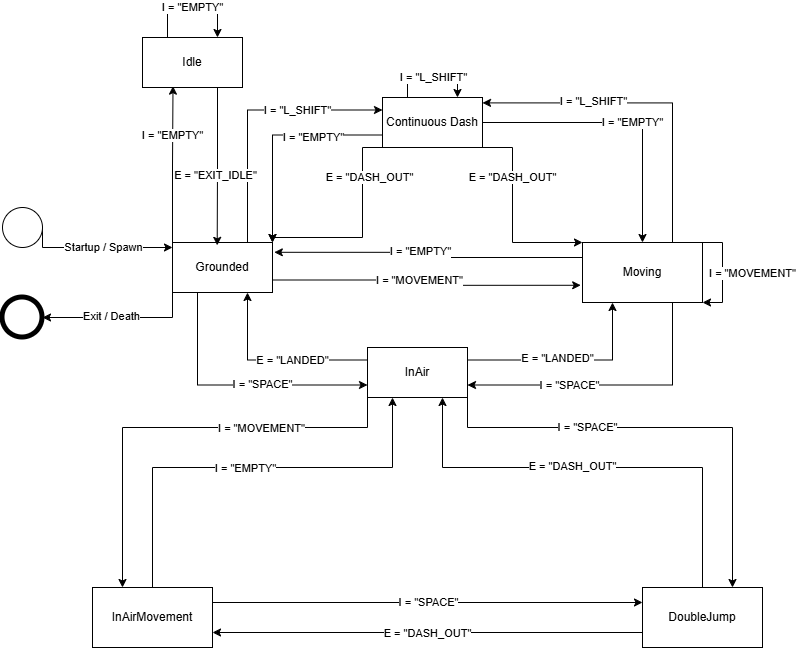

The diagram above was exported from draw.io. Its source (the exported page's mxGraphModel, read from the mxfile embedded in the PNG):
<mxGraphModel dx="1188" dy="708" grid="1" gridSize="10" guides="1" tooltips="1" connect="1" arrows="1" fold="1" page="1" pageScale="1" pageWidth="850" pageHeight="1100" background="#ffffff" math="0" shadow="0">
  <root>
    <mxCell id="0" />
    <mxCell id="1" parent="0" />
    <mxCell id="R3QK3ztHBg4-m6NbfISz-8" style="edgeStyle=orthogonalEdgeStyle;rounded=0;orthogonalLoop=1;jettySize=auto;html=1;exitX=0;exitY=1;exitDx=0;exitDy=0;entryX=1;entryY=0.5;entryDx=0;entryDy=0;" parent="1" source="R3QK3ztHBg4-m6NbfISz-2" target="R3QK3ztHBg4-m6NbfISz-4" edge="1">
      <mxGeometry relative="1" as="geometry">
        <Array as="points">
          <mxPoint x="180" y="330" />
        </Array>
      </mxGeometry>
    </mxCell>
    <mxCell id="R3QK3ztHBg4-m6NbfISz-9" value="Exit / Death" style="edgeLabel;html=1;align=center;verticalAlign=middle;resizable=0;points=[];" parent="R3QK3ztHBg4-m6NbfISz-8" connectable="0" vertex="1">
      <mxGeometry x="0.1167" y="-1" relative="1" as="geometry">
        <mxPoint as="offset" />
      </mxGeometry>
    </mxCell>
    <mxCell id="R3QK3ztHBg4-m6NbfISz-13" style="edgeStyle=orthogonalEdgeStyle;rounded=0;orthogonalLoop=1;jettySize=auto;html=1;exitX=0.75;exitY=0;exitDx=0;exitDy=0;entryX=0;entryY=0.25;entryDx=0;entryDy=0;" parent="1" source="R3QK3ztHBg4-m6NbfISz-2" target="R3QK3ztHBg4-m6NbfISz-11" edge="1">
      <mxGeometry relative="1" as="geometry" />
    </mxCell>
    <mxCell id="R3QK3ztHBg4-m6NbfISz-15" value="I = &quot;L_SHIFT&quot;" style="edgeLabel;html=1;align=center;verticalAlign=middle;resizable=0;points=[];" parent="R3QK3ztHBg4-m6NbfISz-13" connectable="0" vertex="1">
      <mxGeometry x="0.2544" relative="1" as="geometry">
        <mxPoint x="15" as="offset" />
      </mxGeometry>
    </mxCell>
    <mxCell id="R3QK3ztHBg4-m6NbfISz-18" style="edgeStyle=orthogonalEdgeStyle;rounded=0;orthogonalLoop=1;jettySize=auto;html=1;exitX=0.25;exitY=1;exitDx=0;exitDy=0;entryX=0;entryY=0.75;entryDx=0;entryDy=0;" parent="1" source="R3QK3ztHBg4-m6NbfISz-2" target="R3QK3ztHBg4-m6NbfISz-17" edge="1">
      <mxGeometry relative="1" as="geometry" />
    </mxCell>
    <mxCell id="R3QK3ztHBg4-m6NbfISz-20" value="&lt;div&gt;I = &quot;SPACE&quot;&lt;/div&gt;" style="edgeLabel;html=1;align=center;verticalAlign=middle;resizable=0;points=[];" parent="R3QK3ztHBg4-m6NbfISz-18" connectable="0" vertex="1">
      <mxGeometry x="-0.0282" y="1" relative="1" as="geometry">
        <mxPoint x="30" as="offset" />
      </mxGeometry>
    </mxCell>
    <mxCell id="R3QK3ztHBg4-m6NbfISz-55" style="edgeStyle=orthogonalEdgeStyle;rounded=0;orthogonalLoop=1;jettySize=auto;html=1;exitX=0;exitY=0;exitDx=0;exitDy=0;entryX=0.305;entryY=0.973;entryDx=0;entryDy=0;entryPerimeter=0;" parent="1" source="R3QK3ztHBg4-m6NbfISz-2" target="R3QK3ztHBg4-m6NbfISz-56" edge="1">
      <mxGeometry relative="1" as="geometry">
        <mxPoint x="205" y="100" as="targetPoint" />
      </mxGeometry>
    </mxCell>
    <mxCell id="R3QK3ztHBg4-m6NbfISz-57" value="I = &quot;EMPTY&quot;" style="edgeLabel;html=1;align=center;verticalAlign=middle;resizable=0;points=[];" parent="R3QK3ztHBg4-m6NbfISz-55" connectable="0" vertex="1">
      <mxGeometry x="0.3685" y="1" relative="1" as="geometry">
        <mxPoint as="offset" />
      </mxGeometry>
    </mxCell>
    <mxCell id="R3QK3ztHBg4-m6NbfISz-2" value="&lt;div&gt;Grounded&lt;/div&gt;" style="html=1;dashed=0;whiteSpace=wrap;" parent="1" vertex="1">
      <mxGeometry x="180" y="255" width="100" height="50" as="geometry" />
    </mxCell>
    <mxCell id="R3QK3ztHBg4-m6NbfISz-5" style="edgeStyle=orthogonalEdgeStyle;rounded=0;orthogonalLoop=1;jettySize=auto;html=1;exitX=1;exitY=0.5;exitDx=0;exitDy=0;" parent="1" source="R3QK3ztHBg4-m6NbfISz-3" edge="1">
      <mxGeometry relative="1" as="geometry">
        <Array as="points">
          <mxPoint x="50" y="260" />
        </Array>
        <mxPoint x="180" y="260" as="targetPoint" />
      </mxGeometry>
    </mxCell>
    <mxCell id="R3QK3ztHBg4-m6NbfISz-10" value="Startup / Spawn" style="edgeLabel;html=1;align=center;verticalAlign=middle;resizable=0;points=[];" parent="R3QK3ztHBg4-m6NbfISz-5" connectable="0" vertex="1">
      <mxGeometry x="-0.4967" relative="1" as="geometry">
        <mxPoint x="43" as="offset" />
      </mxGeometry>
    </mxCell>
    <mxCell id="R3QK3ztHBg4-m6NbfISz-3" value="" style="shape=ellipse;html=1;dashed=0;whiteSpace=wrap;aspect=fixed;perimeter=ellipsePerimeter;" parent="1" vertex="1">
      <mxGeometry x="10" y="220" width="40" height="40" as="geometry" />
    </mxCell>
    <mxCell id="R3QK3ztHBg4-m6NbfISz-4" value="" style="shape=ellipse;html=1;dashed=0;whiteSpace=wrap;aspect=fixed;strokeWidth=5;perimeter=ellipsePerimeter;" parent="1" vertex="1">
      <mxGeometry x="10" y="310" width="40" height="40" as="geometry" />
    </mxCell>
    <mxCell id="R3QK3ztHBg4-m6NbfISz-14" style="edgeStyle=orthogonalEdgeStyle;rounded=0;orthogonalLoop=1;jettySize=auto;html=1;exitX=0;exitY=0.75;exitDx=0;exitDy=0;entryX=1;entryY=0;entryDx=0;entryDy=0;" parent="1" source="R3QK3ztHBg4-m6NbfISz-11" target="R3QK3ztHBg4-m6NbfISz-2" edge="1">
      <mxGeometry relative="1" as="geometry" />
    </mxCell>
    <mxCell id="R3QK3ztHBg4-m6NbfISz-16" value="I = &quot;EMPTY&quot;" style="edgeLabel;html=1;align=center;verticalAlign=middle;resizable=0;points=[];" parent="R3QK3ztHBg4-m6NbfISz-14" connectable="0" vertex="1">
      <mxGeometry x="0.0349" y="-1" relative="1" as="geometry">
        <mxPoint x="42" as="offset" />
      </mxGeometry>
    </mxCell>
    <mxCell id="R3QK3ztHBg4-m6NbfISz-37" style="edgeStyle=orthogonalEdgeStyle;rounded=0;orthogonalLoop=1;jettySize=auto;html=1;exitX=1;exitY=1;exitDx=0;exitDy=0;entryX=0;entryY=0;entryDx=0;entryDy=0;" parent="1" source="R3QK3ztHBg4-m6NbfISz-11" target="R3QK3ztHBg4-m6NbfISz-24" edge="1">
      <mxGeometry relative="1" as="geometry">
        <Array as="points">
          <mxPoint x="520" y="160" />
          <mxPoint x="520" y="255" />
        </Array>
      </mxGeometry>
    </mxCell>
    <mxCell id="R3QK3ztHBg4-m6NbfISz-39" value="E = &quot;DASH_OUT&quot;" style="edgeLabel;html=1;align=center;verticalAlign=middle;resizable=0;points=[];" parent="R3QK3ztHBg4-m6NbfISz-37" connectable="0" vertex="1">
      <mxGeometry x="-0.4273" relative="1" as="geometry">
        <mxPoint y="4" as="offset" />
      </mxGeometry>
    </mxCell>
    <mxCell id="R3QK3ztHBg4-m6NbfISz-67" style="edgeStyle=orthogonalEdgeStyle;rounded=0;orthogonalLoop=1;jettySize=auto;html=1;exitX=0.25;exitY=1;exitDx=0;exitDy=0;entryX=1;entryY=0;entryDx=0;entryDy=0;" parent="1" source="R3QK3ztHBg4-m6NbfISz-11" target="R3QK3ztHBg4-m6NbfISz-2" edge="1">
      <mxGeometry relative="1" as="geometry">
        <Array as="points">
          <mxPoint x="370" y="160" />
          <mxPoint x="370" y="250" />
          <mxPoint x="280" y="250" />
        </Array>
      </mxGeometry>
    </mxCell>
    <mxCell id="R3QK3ztHBg4-m6NbfISz-68" value="E = &quot;DASH_OUT&quot;" style="edgeLabel;html=1;align=center;verticalAlign=middle;resizable=0;points=[];" parent="R3QK3ztHBg4-m6NbfISz-67" connectable="0" vertex="1">
      <mxGeometry x="-0.6907" y="1" relative="1" as="geometry">
        <mxPoint x="-3" y="29" as="offset" />
      </mxGeometry>
    </mxCell>
    <mxCell id="R3QK3ztHBg4-m6NbfISz-11" value="Continuous Dash" style="html=1;dashed=0;whiteSpace=wrap;" parent="1" vertex="1">
      <mxGeometry x="390" y="110" width="100" height="50" as="geometry" />
    </mxCell>
    <mxCell id="R3QK3ztHBg4-m6NbfISz-19" style="edgeStyle=orthogonalEdgeStyle;rounded=0;orthogonalLoop=1;jettySize=auto;html=1;exitX=0;exitY=0.25;exitDx=0;exitDy=0;entryX=0.75;entryY=1;entryDx=0;entryDy=0;" parent="1" source="R3QK3ztHBg4-m6NbfISz-17" target="R3QK3ztHBg4-m6NbfISz-2" edge="1">
      <mxGeometry relative="1" as="geometry" />
    </mxCell>
    <mxCell id="R3QK3ztHBg4-m6NbfISz-21" value="E = &quot;LANDED&quot;" style="edgeLabel;html=1;align=center;verticalAlign=middle;resizable=0;points=[];" parent="R3QK3ztHBg4-m6NbfISz-19" connectable="0" vertex="1">
      <mxGeometry x="-0.0262" relative="1" as="geometry">
        <mxPoint x="16" as="offset" />
      </mxGeometry>
    </mxCell>
    <mxCell id="R3QK3ztHBg4-m6NbfISz-38" style="edgeStyle=orthogonalEdgeStyle;rounded=0;orthogonalLoop=1;jettySize=auto;html=1;exitX=1;exitY=0.25;exitDx=0;exitDy=0;entryX=0.25;entryY=1;entryDx=0;entryDy=0;" parent="1" source="R3QK3ztHBg4-m6NbfISz-17" target="R3QK3ztHBg4-m6NbfISz-24" edge="1">
      <mxGeometry relative="1" as="geometry" />
    </mxCell>
    <mxCell id="R3QK3ztHBg4-m6NbfISz-40" value="E = &quot;LANDED&quot;" style="edgeLabel;html=1;align=center;verticalAlign=middle;resizable=0;points=[];" parent="R3QK3ztHBg4-m6NbfISz-38" connectable="0" vertex="1">
      <mxGeometry x="-0.1113" y="2" relative="1" as="geometry">
        <mxPoint as="offset" />
      </mxGeometry>
    </mxCell>
    <mxCell id="R3QK3ztHBg4-m6NbfISz-42" value="" style="edgeStyle=orthogonalEdgeStyle;rounded=0;orthogonalLoop=1;jettySize=auto;html=1;exitX=0;exitY=1;exitDx=0;exitDy=0;entryX=0.25;entryY=0;entryDx=0;entryDy=0;" parent="1" source="R3QK3ztHBg4-m6NbfISz-17" target="R3QK3ztHBg4-m6NbfISz-41" edge="1">
      <mxGeometry relative="1" as="geometry">
        <Array as="points">
          <mxPoint x="375" y="440" />
          <mxPoint x="130" y="440" />
        </Array>
      </mxGeometry>
    </mxCell>
    <mxCell id="R3QK3ztHBg4-m6NbfISz-43" value="I = &quot;MOVEMENT&quot;" style="edgeLabel;html=1;align=center;verticalAlign=middle;resizable=0;points=[];" parent="R3QK3ztHBg4-m6NbfISz-42" connectable="0" vertex="1">
      <mxGeometry x="0.0545" y="1" relative="1" as="geometry">
        <mxPoint x="93" as="offset" />
      </mxGeometry>
    </mxCell>
    <mxCell id="R3QK3ztHBg4-m6NbfISz-46" style="edgeStyle=orthogonalEdgeStyle;rounded=0;orthogonalLoop=1;jettySize=auto;html=1;exitX=1;exitY=1;exitDx=0;exitDy=0;entryX=0.75;entryY=0;entryDx=0;entryDy=0;" parent="1" source="R3QK3ztHBg4-m6NbfISz-17" target="R3QK3ztHBg4-m6NbfISz-47" edge="1">
      <mxGeometry relative="1" as="geometry">
        <Array as="points">
          <mxPoint x="475" y="440" />
          <mxPoint x="740" y="440" />
        </Array>
        <mxPoint x="640" y="550" as="targetPoint" />
      </mxGeometry>
    </mxCell>
    <mxCell id="R3QK3ztHBg4-m6NbfISz-49" value="I = &quot;SPACE&quot;" style="edgeLabel;html=1;align=center;verticalAlign=middle;resizable=0;points=[];" parent="R3QK3ztHBg4-m6NbfISz-46" connectable="0" vertex="1">
      <mxGeometry x="-0.3425" relative="1" as="geometry">
        <mxPoint as="offset" />
      </mxGeometry>
    </mxCell>
    <mxCell id="R3QK3ztHBg4-m6NbfISz-17" value="InAir" style="html=1;dashed=0;whiteSpace=wrap;" parent="1" vertex="1">
      <mxGeometry x="375" y="360" width="100" height="50" as="geometry" />
    </mxCell>
    <mxCell id="R3QK3ztHBg4-m6NbfISz-27" style="edgeStyle=orthogonalEdgeStyle;rounded=0;orthogonalLoop=1;jettySize=auto;html=1;exitX=0.75;exitY=1;exitDx=0;exitDy=0;entryX=1;entryY=0.75;entryDx=0;entryDy=0;" parent="1" source="R3QK3ztHBg4-m6NbfISz-24" target="R3QK3ztHBg4-m6NbfISz-17" edge="1">
      <mxGeometry relative="1" as="geometry" />
    </mxCell>
    <mxCell id="R3QK3ztHBg4-m6NbfISz-28" value="I = &quot;SPACE&quot;" style="edgeLabel;html=1;align=center;verticalAlign=middle;resizable=0;points=[];" parent="R3QK3ztHBg4-m6NbfISz-27" connectable="0" vertex="1">
      <mxGeometry x="0.2933" relative="1" as="geometry">
        <mxPoint as="offset" />
      </mxGeometry>
    </mxCell>
    <mxCell id="R3QK3ztHBg4-m6NbfISz-29" style="edgeStyle=orthogonalEdgeStyle;rounded=0;orthogonalLoop=1;jettySize=auto;html=1;exitX=0.75;exitY=0;exitDx=0;exitDy=0;entryX=1;entryY=0.108;entryDx=0;entryDy=0;entryPerimeter=0;" parent="1" source="R3QK3ztHBg4-m6NbfISz-24" target="R3QK3ztHBg4-m6NbfISz-11" edge="1">
      <mxGeometry relative="1" as="geometry" />
    </mxCell>
    <mxCell id="R3QK3ztHBg4-m6NbfISz-36" value="I = &quot;L_SHIFT&quot;" style="edgeLabel;html=1;align=center;verticalAlign=middle;resizable=0;points=[];" parent="R3QK3ztHBg4-m6NbfISz-29" connectable="0" vertex="1">
      <mxGeometry x="0.3286" y="-2" relative="1" as="geometry">
        <mxPoint as="offset" />
      </mxGeometry>
    </mxCell>
    <mxCell id="R3QK3ztHBg4-m6NbfISz-24" value="Moving" style="whiteSpace=wrap;html=1;dashed=0;" parent="1" vertex="1">
      <mxGeometry x="590" y="255" width="120" height="60" as="geometry" />
    </mxCell>
    <mxCell id="R3QK3ztHBg4-m6NbfISz-32" style="edgeStyle=orthogonalEdgeStyle;rounded=0;orthogonalLoop=1;jettySize=auto;html=1;exitX=0;exitY=0.25;exitDx=0;exitDy=0;entryX=1.018;entryY=0.196;entryDx=0;entryDy=0;entryPerimeter=0;" parent="1" source="R3QK3ztHBg4-m6NbfISz-24" target="R3QK3ztHBg4-m6NbfISz-2" edge="1">
      <mxGeometry relative="1" as="geometry" />
    </mxCell>
    <mxCell id="R3QK3ztHBg4-m6NbfISz-35" value="I = &quot;EMPTY&quot;" style="edgeLabel;html=1;align=center;verticalAlign=middle;resizable=0;points=[];" parent="R3QK3ztHBg4-m6NbfISz-32" connectable="0" vertex="1">
      <mxGeometry x="0.0843" y="-1" relative="1" as="geometry">
        <mxPoint x="2" as="offset" />
      </mxGeometry>
    </mxCell>
    <mxCell id="R3QK3ztHBg4-m6NbfISz-33" style="edgeStyle=orthogonalEdgeStyle;rounded=0;orthogonalLoop=1;jettySize=auto;html=1;exitX=1;exitY=0.75;exitDx=0;exitDy=0;entryX=-0.015;entryY=0.713;entryDx=0;entryDy=0;entryPerimeter=0;" parent="1" source="R3QK3ztHBg4-m6NbfISz-2" target="R3QK3ztHBg4-m6NbfISz-24" edge="1">
      <mxGeometry relative="1" as="geometry" />
    </mxCell>
    <mxCell id="R3QK3ztHBg4-m6NbfISz-34" value="I = &quot;MOVEMENT&quot;" style="edgeLabel;html=1;align=center;verticalAlign=middle;resizable=0;points=[];" parent="R3QK3ztHBg4-m6NbfISz-33" connectable="0" vertex="1">
      <mxGeometry x="-0.2829" relative="1" as="geometry">
        <mxPoint x="34" as="offset" />
      </mxGeometry>
    </mxCell>
    <mxCell id="R3QK3ztHBg4-m6NbfISz-44" style="edgeStyle=orthogonalEdgeStyle;rounded=0;orthogonalLoop=1;jettySize=auto;html=1;exitX=0.5;exitY=0;exitDx=0;exitDy=0;entryX=0.25;entryY=1;entryDx=0;entryDy=0;" parent="1" source="R3QK3ztHBg4-m6NbfISz-41" target="R3QK3ztHBg4-m6NbfISz-17" edge="1">
      <mxGeometry relative="1" as="geometry">
        <Array as="points">
          <mxPoint x="160" y="480" />
          <mxPoint x="400" y="480" />
        </Array>
      </mxGeometry>
    </mxCell>
    <mxCell id="R3QK3ztHBg4-m6NbfISz-45" value="I = &quot;EMPTY&quot;" style="edgeLabel;html=1;align=center;verticalAlign=middle;resizable=0;points=[];" parent="R3QK3ztHBg4-m6NbfISz-44" connectable="0" vertex="1">
      <mxGeometry x="-0.2619" y="-1" relative="1" as="geometry">
        <mxPoint x="54" as="offset" />
      </mxGeometry>
    </mxCell>
    <mxCell id="R3QK3ztHBg4-m6NbfISz-51" style="edgeStyle=orthogonalEdgeStyle;rounded=0;orthogonalLoop=1;jettySize=auto;html=1;exitX=1;exitY=0.25;exitDx=0;exitDy=0;entryX=0;entryY=0.25;entryDx=0;entryDy=0;" parent="1" source="R3QK3ztHBg4-m6NbfISz-41" target="R3QK3ztHBg4-m6NbfISz-47" edge="1">
      <mxGeometry relative="1" as="geometry" />
    </mxCell>
    <mxCell id="R3QK3ztHBg4-m6NbfISz-52" value="I = &quot;SPACE&quot;" style="edgeLabel;html=1;align=center;verticalAlign=middle;resizable=0;points=[];" parent="R3QK3ztHBg4-m6NbfISz-51" connectable="0" vertex="1">
      <mxGeometry x="-0.0491" relative="1" as="geometry">
        <mxPoint x="11" as="offset" />
      </mxGeometry>
    </mxCell>
    <mxCell id="R3QK3ztHBg4-m6NbfISz-41" value="InAirMovement" style="whiteSpace=wrap;html=1;dashed=0;" parent="1" vertex="1">
      <mxGeometry x="100" y="600" width="120" height="60" as="geometry" />
    </mxCell>
    <mxCell id="R3QK3ztHBg4-m6NbfISz-48" style="edgeStyle=orthogonalEdgeStyle;rounded=0;orthogonalLoop=1;jettySize=auto;html=1;entryX=0.75;entryY=1;entryDx=0;entryDy=0;exitX=0.5;exitY=0;exitDx=0;exitDy=0;" parent="1" source="R3QK3ztHBg4-m6NbfISz-47" target="R3QK3ztHBg4-m6NbfISz-17" edge="1">
      <mxGeometry relative="1" as="geometry">
        <Array as="points">
          <mxPoint x="710" y="480" />
          <mxPoint x="450" y="480" />
        </Array>
        <mxPoint x="680" y="550" as="sourcePoint" />
      </mxGeometry>
    </mxCell>
    <mxCell id="R3QK3ztHBg4-m6NbfISz-50" value="E = &quot;DASH_OUT&quot;" style="edgeLabel;html=1;align=center;verticalAlign=middle;resizable=0;points=[];" parent="R3QK3ztHBg4-m6NbfISz-48" connectable="0" vertex="1">
      <mxGeometry x="0.1152" y="-1" relative="1" as="geometry">
        <mxPoint as="offset" />
      </mxGeometry>
    </mxCell>
    <mxCell id="R3QK3ztHBg4-m6NbfISz-53" style="edgeStyle=orthogonalEdgeStyle;rounded=0;orthogonalLoop=1;jettySize=auto;html=1;exitX=0;exitY=0.75;exitDx=0;exitDy=0;entryX=1;entryY=0.75;entryDx=0;entryDy=0;" parent="1" source="R3QK3ztHBg4-m6NbfISz-47" target="R3QK3ztHBg4-m6NbfISz-41" edge="1">
      <mxGeometry relative="1" as="geometry" />
    </mxCell>
    <mxCell id="R3QK3ztHBg4-m6NbfISz-54" value="E = &quot;DASH_OUT&quot;" style="edgeLabel;html=1;align=center;verticalAlign=middle;resizable=0;points=[];" parent="R3QK3ztHBg4-m6NbfISz-53" connectable="0" vertex="1">
      <mxGeometry x="0.1068" y="1" relative="1" as="geometry">
        <mxPoint x="23" as="offset" />
      </mxGeometry>
    </mxCell>
    <mxCell id="R3QK3ztHBg4-m6NbfISz-47" value="DoubleJump" style="whiteSpace=wrap;html=1;dashed=0;" parent="1" vertex="1">
      <mxGeometry x="650" y="600" width="120" height="60" as="geometry" />
    </mxCell>
    <mxCell id="R3QK3ztHBg4-m6NbfISz-56" value="&lt;div&gt;Idle&lt;/div&gt;" style="html=1;dashed=0;whiteSpace=wrap;" parent="1" vertex="1">
      <mxGeometry x="150" y="50" width="100" height="50" as="geometry" />
    </mxCell>
    <mxCell id="R3QK3ztHBg4-m6NbfISz-58" style="edgeStyle=orthogonalEdgeStyle;rounded=0;orthogonalLoop=1;jettySize=auto;html=1;exitX=0.25;exitY=0;exitDx=0;exitDy=0;entryX=0.75;entryY=0;entryDx=0;entryDy=0;" parent="1" source="R3QK3ztHBg4-m6NbfISz-56" target="R3QK3ztHBg4-m6NbfISz-56" edge="1">
      <mxGeometry relative="1" as="geometry">
        <Array as="points">
          <mxPoint x="175" y="20" />
          <mxPoint x="225" y="20" />
        </Array>
      </mxGeometry>
    </mxCell>
    <mxCell id="R3QK3ztHBg4-m6NbfISz-59" value="I = &quot;EMPTY&quot;" style="edgeLabel;html=1;align=center;verticalAlign=middle;resizable=0;points=[];" parent="R3QK3ztHBg4-m6NbfISz-58" connectable="0" vertex="1">
      <mxGeometry x="-0.0794" relative="1" as="geometry">
        <mxPoint x="4" as="offset" />
      </mxGeometry>
    </mxCell>
    <mxCell id="R3QK3ztHBg4-m6NbfISz-61" style="edgeStyle=orthogonalEdgeStyle;rounded=0;orthogonalLoop=1;jettySize=auto;html=1;exitX=0.75;exitY=1;exitDx=0;exitDy=0;entryX=0.447;entryY=0.057;entryDx=0;entryDy=0;entryPerimeter=0;" parent="1" source="R3QK3ztHBg4-m6NbfISz-56" target="R3QK3ztHBg4-m6NbfISz-2" edge="1">
      <mxGeometry relative="1" as="geometry" />
    </mxCell>
    <mxCell id="fGIhY0EEKb_WEEhslDLd-1" value="E = &quot;EXIT_IDLE&lt;span style=&quot;background-color: light-dark(#ffffff, var(--ge-dark-color, #121212)); color: light-dark(rgb(0, 0, 0), rgb(255, 255, 255));&quot;&gt;&quot;&lt;/span&gt;" style="edgeLabel;html=1;align=center;verticalAlign=middle;resizable=0;points=[];" parent="R3QK3ztHBg4-m6NbfISz-61" vertex="1" connectable="0">
      <mxGeometry x="0.1114" y="-2" relative="1" as="geometry">
        <mxPoint as="offset" />
      </mxGeometry>
    </mxCell>
    <mxCell id="R3QK3ztHBg4-m6NbfISz-64" style="edgeStyle=orthogonalEdgeStyle;rounded=0;orthogonalLoop=1;jettySize=auto;html=1;exitX=0.25;exitY=0;exitDx=0;exitDy=0;entryX=0.75;entryY=0;entryDx=0;entryDy=0;" parent="1" source="R3QK3ztHBg4-m6NbfISz-11" target="R3QK3ztHBg4-m6NbfISz-11" edge="1">
      <mxGeometry relative="1" as="geometry">
        <Array as="points">
          <mxPoint x="415" y="90" />
          <mxPoint x="465" y="90" />
        </Array>
      </mxGeometry>
    </mxCell>
    <mxCell id="R3QK3ztHBg4-m6NbfISz-65" value="I = &quot;L_SHIFT&quot;" style="edgeLabel;html=1;align=center;verticalAlign=middle;resizable=0;points=[];" parent="R3QK3ztHBg4-m6NbfISz-64" connectable="0" vertex="1">
      <mxGeometry x="-0.0815" y="3" relative="1" as="geometry">
        <mxPoint x="4" y="3" as="offset" />
      </mxGeometry>
    </mxCell>
    <mxCell id="fGIhY0EEKb_WEEhslDLd-2" style="edgeStyle=orthogonalEdgeStyle;rounded=0;orthogonalLoop=1;jettySize=auto;html=1;exitX=1;exitY=0;exitDx=0;exitDy=0;entryX=1;entryY=1;entryDx=0;entryDy=0;" parent="1" source="R3QK3ztHBg4-m6NbfISz-24" target="R3QK3ztHBg4-m6NbfISz-24" edge="1">
      <mxGeometry relative="1" as="geometry">
        <Array as="points">
          <mxPoint x="730" y="255" />
          <mxPoint x="730" y="315" />
        </Array>
      </mxGeometry>
    </mxCell>
    <mxCell id="fGIhY0EEKb_WEEhslDLd-3" value="I = &quot;MOVEMENT&quot;" style="edgeLabel;html=1;align=center;verticalAlign=middle;resizable=0;points=[];" parent="fGIhY0EEKb_WEEhslDLd-2" vertex="1" connectable="0">
      <mxGeometry x="0.0694" y="1" relative="1" as="geometry">
        <mxPoint x="29" y="-3" as="offset" />
      </mxGeometry>
    </mxCell>
    <mxCell id="6ltvfuHmzEbWQEAPrVzn-1" style="edgeStyle=orthogonalEdgeStyle;rounded=0;orthogonalLoop=1;jettySize=auto;html=1;exitX=1;exitY=0.5;exitDx=0;exitDy=0;entryX=0.5;entryY=0;entryDx=0;entryDy=0;" edge="1" parent="1" source="R3QK3ztHBg4-m6NbfISz-11" target="R3QK3ztHBg4-m6NbfISz-24">
      <mxGeometry relative="1" as="geometry">
        <mxPoint x="590" y="186.5" as="sourcePoint" />
        <mxPoint x="480" y="293.5" as="targetPoint" />
      </mxGeometry>
    </mxCell>
    <mxCell id="6ltvfuHmzEbWQEAPrVzn-2" value="I = &quot;EMPTY&quot;" style="edgeLabel;html=1;align=center;verticalAlign=middle;resizable=0;points=[];" connectable="0" vertex="1" parent="6ltvfuHmzEbWQEAPrVzn-1">
      <mxGeometry x="0.0349" y="-1" relative="1" as="geometry">
        <mxPoint x="5" y="-1" as="offset" />
      </mxGeometry>
    </mxCell>
  </root>
</mxGraphModel>